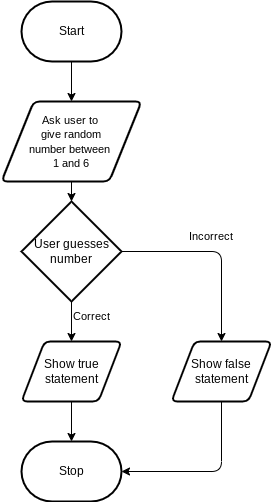

The diagram above was exported from draw.io. Its source (the exported page's mxGraphModel, read from the mxfile embedded in the PNG):
<mxGraphModel dx="594" dy="529" grid="1" gridSize="10" guides="1" tooltips="1" connect="1" arrows="1" fold="1" page="1" pageScale="1" pageWidth="827" pageHeight="1169" math="0" shadow="0">
  <root>
    <mxCell id="0" />
    <mxCell id="1" parent="0" />
    <mxCell id="4" style="edgeStyle=none;html=1;entryX=0.5;entryY=0;entryDx=0;entryDy=0;" edge="1" parent="1" source="2" target="3">
      <mxGeometry relative="1" as="geometry" />
    </mxCell>
    <mxCell id="2" value="Start" style="strokeWidth=2;html=1;shape=mxgraph.flowchart.terminator;whiteSpace=wrap;" vertex="1" parent="1">
      <mxGeometry x="40" y="30" width="100" height="60" as="geometry" />
    </mxCell>
    <mxCell id="7" style="edgeStyle=none;html=1;entryX=0.5;entryY=0;entryDx=0;entryDy=0;entryPerimeter=0;" edge="1" parent="1" source="3" target="5">
      <mxGeometry relative="1" as="geometry" />
    </mxCell>
    <mxCell id="3" value="&lt;font style=&quot;font-size: 11px&quot;&gt;Ask user to&amp;nbsp;&lt;br&gt;give random&lt;br&gt;number between &lt;br&gt;1 and 6&lt;/font&gt;" style="shape=parallelogram;html=1;strokeWidth=2;perimeter=parallelogramPerimeter;whiteSpace=wrap;rounded=1;arcSize=12;size=0.23;" vertex="1" parent="1">
      <mxGeometry x="20" y="130" width="140" height="80" as="geometry" />
    </mxCell>
    <mxCell id="6" style="edgeStyle=none;html=1;" edge="1" parent="1" source="5" target="8">
      <mxGeometry relative="1" as="geometry">
        <mxPoint x="240" y="440" as="targetPoint" />
        <Array as="points">
          <mxPoint x="240" y="280" />
        </Array>
      </mxGeometry>
    </mxCell>
    <mxCell id="10" style="edgeStyle=none;html=1;entryX=0.5;entryY=0;entryDx=0;entryDy=0;" edge="1" parent="1" source="5" target="9">
      <mxGeometry relative="1" as="geometry" />
    </mxCell>
    <mxCell id="5" value="User guesses number" style="strokeWidth=2;html=1;shape=mxgraph.flowchart.decision;whiteSpace=wrap;" vertex="1" parent="1">
      <mxGeometry x="40" y="230" width="100" height="100" as="geometry" />
    </mxCell>
    <mxCell id="13" style="edgeStyle=none;html=1;fontSize=11;entryX=1;entryY=0.5;entryDx=0;entryDy=0;entryPerimeter=0;" edge="1" parent="1" source="8" target="11">
      <mxGeometry relative="1" as="geometry">
        <mxPoint x="240" y="560" as="targetPoint" />
        <Array as="points">
          <mxPoint x="240" y="500" />
        </Array>
      </mxGeometry>
    </mxCell>
    <mxCell id="8" value="Show false statement" style="shape=parallelogram;html=1;strokeWidth=2;perimeter=parallelogramPerimeter;whiteSpace=wrap;rounded=1;arcSize=12;size=0.23;" vertex="1" parent="1">
      <mxGeometry x="190" y="370" width="100" height="60" as="geometry" />
    </mxCell>
    <mxCell id="12" style="edgeStyle=none;html=1;entryX=0.5;entryY=0;entryDx=0;entryDy=0;entryPerimeter=0;fontSize=11;" edge="1" parent="1" source="9" target="11">
      <mxGeometry relative="1" as="geometry" />
    </mxCell>
    <mxCell id="9" value="Show true statement" style="shape=parallelogram;html=1;strokeWidth=2;perimeter=parallelogramPerimeter;whiteSpace=wrap;rounded=1;arcSize=12;size=0.23;" vertex="1" parent="1">
      <mxGeometry x="40" y="370" width="100" height="60" as="geometry" />
    </mxCell>
    <mxCell id="11" value="Stop" style="strokeWidth=2;html=1;shape=mxgraph.flowchart.terminator;whiteSpace=wrap;" vertex="1" parent="1">
      <mxGeometry x="40" y="470" width="100" height="60" as="geometry" />
    </mxCell>
    <mxCell id="14" value="Correct" style="text;html=1;strokeColor=none;fillColor=none;align=center;verticalAlign=middle;whiteSpace=wrap;rounded=0;fontSize=11;" vertex="1" parent="1">
      <mxGeometry x="80" y="330" width="60" height="30" as="geometry" />
    </mxCell>
    <mxCell id="15" value="Incorrect" style="text;html=1;strokeColor=none;fillColor=none;align=center;verticalAlign=middle;whiteSpace=wrap;rounded=0;fontSize=11;" vertex="1" parent="1">
      <mxGeometry x="200" y="250" width="60" height="30" as="geometry" />
    </mxCell>
  </root>
</mxGraphModel>